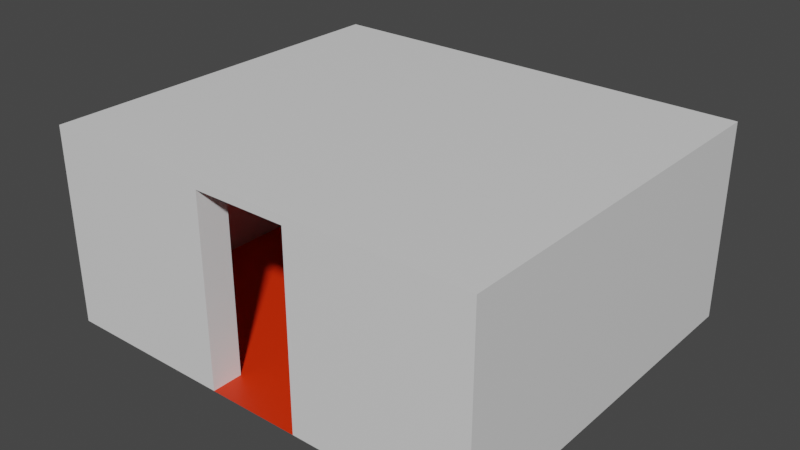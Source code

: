 # Source: FirstRoom.blend  (saved by Blender 3.2.14; exported with 4.5.12 LTS)
import bpy
from mathutils import Matrix  # noqa: F401  (used for matrix-valued properties, if any)

bpy.ops.wm.read_factory_settings(use_empty=True)
scene = bpy.context.scene
scene.name = 'Scene'

# ---- collections
col_collection = bpy.data.collections.new('Collection'); scene.collection.children.link(col_collection)

# ---- materials (node trees are filled in below, after node groups)
mat_walls = bpy.data.materials.new('Walls')
mat_walls.use_transparent_shadow = False
mat_floor = bpy.data.materials.new('Floor')
mat_floor.use_transparent_shadow = False
mat_front = bpy.data.materials.new('Front')
mat_front.use_transparent_shadow = False

# ---- material node trees
mat_walls.use_nodes = True; mat_walls.node_tree.nodes.clear()
_N = mat_walls.node_tree.nodes; _L = mat_walls.node_tree.links
n0 = _N.new('ShaderNodeBsdfPrincipled'); n0.name = 'Principled BSDF'; n0.location = (10, 300)
n0.distribution = 'GGX'
n0.subsurface_method = 'RANDOM_WALK_SKIN'
n0.inputs[3].default_value = 1.45
n0.inputs[27].default_value = (0.0, 0.0, 0.0, 1.0)
n0.inputs[28].default_value = 1.0
n1 = _N.new('ShaderNodeOutputMaterial'); n1.name = 'Material Output'; n1.location = (300, 300)
_L.new(n0.outputs[0], n1.inputs[0])
n1.is_active_output = True
mat_floor.use_nodes = True; mat_floor.node_tree.nodes.clear()
_N = mat_floor.node_tree.nodes; _L = mat_floor.node_tree.links
n0 = _N.new('ShaderNodeBsdfPrincipled'); n0.name = 'Principled BSDF'; n0.location = (10, 300)
n0.distribution = 'GGX'
n0.subsurface_method = 'RANDOM_WALK_SKIN'
n0.inputs[0].default_value = (0.8, 0.0292, 0.0, 1.0)
n0.inputs[3].default_value = 1.45
n0.inputs[27].default_value = (0.0, 0.0, 0.0, 1.0)
n0.inputs[28].default_value = 1.0
n1 = _N.new('ShaderNodeOutputMaterial'); n1.name = 'Material Output'; n1.location = (300, 300)
_L.new(n0.outputs[0], n1.inputs[0])
n1.is_active_output = True
mat_front.use_nodes = True; mat_front.node_tree.nodes.clear()
_N = mat_front.node_tree.nodes; _L = mat_front.node_tree.links
n0 = _N.new('ShaderNodeBsdfPrincipled'); n0.name = 'Principled BSDF'; n0.location = (10, 300)
n0.distribution = 'GGX'
n0.subsurface_method = 'RANDOM_WALK_SKIN'
n0.inputs[3].default_value = 1.45
n0.inputs[27].default_value = (0.0, 0.0, 0.0, 1.0)
n0.inputs[28].default_value = 1.0
n1 = _N.new('ShaderNodeOutputMaterial'); n1.name = 'Material Output'; n1.location = (300, 300)
_L.new(n0.outputs[0], n1.inputs[0])
n1.is_active_output = True

# ---- world
world_world = bpy.data.worlds.new('World'); scene.world = world_world
world_world.use_nodes = True; world_world.node_tree.nodes.clear()
_N = world_world.node_tree.nodes; _L = world_world.node_tree.links
n0 = _N.new('ShaderNodeOutputWorld'); n0.name = 'World Output'; n0.location = (300, 300)
n1 = _N.new('ShaderNodeBackground'); n1.name = 'Background'; n1.location = (10, 300)
n1.inputs[0].default_value = (0.05088, 0.05088, 0.05088, 1.0)
_L.new(n1.outputs[0], n0.inputs[0])
n0.is_active_output = True
world_world.color = (0.05088, 0.05088, 0.05088)
world_world.use_sun_shadow = False
world_world.sun_shadow_jitter_overblur = 0.0

# ---- meshes
me_cube = bpy.data.meshes.new('Cube')
me_cube.from_pydata([(2.5, -0.5596, 0.0), (2.5, -1.0, 0.0), (5.002, -0.5596, 2.7), (5.002, -0.5596, 0.0), (5.002, -1.0, 2.7), (5.002, -1.0, 0.0), (6.341, -0.5596, 2.697), (6.341, -0.5596, 0.0), (6.341, -1.0, 2.697), (6.341, -1.0, 0.0), (8.84, -0.5596, 0.0), (8.84, -1.0, 0.0), (2.5, -0.5596, 2.822), (2.5, -1.0, 2.822), (8.84, -0.5596, 2.818), (8.84, -1.0, 2.818), (2.5, 4.443, 2.822), (2.5, 4.443, 0.0), (8.84, 4.436, 0.0), (8.84, 4.436, 2.818)], [], [(8, 6, 7, 9), (5, 3, 2, 4), (4, 2, 6, 8), (11, 15, 13, 1, 5, 4, 8, 9), (3, 0, 12, 14, 10, 7, 6, 2), (15, 13, 16, 19), (16, 17, 18, 19), (11, 15, 19, 18), (1, 11, 18, 17), (17, 16, 13, 1)])
me_cube.polygons.foreach_set('material_index', [0, 0, 0, 2, 0, 0, 0, 0, 1, 0])
_uv = me_cube.uv_layers.new(name='UVMap')
_uv.uv.foreach_set('vector', [0.8557, 0.8563, 0.8236, 0.8563, 0.8236, 0.6595, 0.8557, 0.6595, 0.8236, 0.4626, 0.8557, 0.4626, 0.8557, 0.6595, 0.8236, 0.6595, 0.8878, 0.5602, 0.8557, 0.5602, 0.8557, 0.4626, 0.8878, 0.4626, 0.4118, 0.4626, 0.6174, 0.4626, 0.6177, 0.9251, 0.4118, 0.9251, 0.4118, 0.7426, 0.6088, 0.7426, 0.6085, 0.6449, 0.4118, 0.6449, 0.4118, 0.7426, 0.4118, 0.9251, 0.2059, 0.9251, 0.2062, 0.4626, 0.4118, 0.4626, 0.4118, 0.6449, 0.215, 0.6449, 0.2148, 0.7426, 0.7944, 0.0, 0.7944, 0.4626, 0.3972, 0.4626, 0.3977, 0.0, 0.2059, 0.9251, 0.0, 0.9251, 2.022e-08, 0.4626, 0.2056, 0.4626, 1.0, 0.3967, 0.7944, 0.3967, 0.7944, 0.0, 1.0, 0.0, 0.3972, 0.0, 0.3972, 0.4626, 0.0005288, 0.4626, 0.0, 0.0, 0.8236, 0.8598, 0.6177, 0.8598, 0.6177, 0.4626, 0.8236, 0.4626])
me_cube.materials.append(mat_walls)
me_cube.materials.append(mat_floor)
me_cube.materials.append(mat_front)
me_cube.use_mirror_vertex_groups = False
me_cube.update()

# ---- objects
ob_cube = bpy.data.objects.new('Cube', me_cube)

# ---- transforms, parenting, visibility, modifiers, constraints
ob_cube.location = (0.0, 0.0, 0.0)
ob_cube.lock_rotations_4d = False
ob_cube.empty_display_type = 'ARROWS'
ob_cube.lineart.crease_threshold = 0.0

# ---- collection membership
col_collection.objects.link(ob_cube)

# ---- scene / render settings (as saved in the file)
scene.frame_start = 1; scene.frame_end = 250; scene.frame_set(1)
scene.render.engine = 'BLENDER_EEVEE_NEXT'
scene.cycles.sampling_pattern = 'TABULATED_SOBOL'
scene.cycles.use_light_tree = False
scene.view_settings.view_transform = 'Filmic'
bpy.context.view_layer.update()

# ---- added for rendering (the .blend has no active camera and no usable light): camera, sun
cam_auto = bpy.data.cameras.new('AutoCamera')
cam_auto.lens = 50.0
cam_auto.sensor_width = 36.0
cam_auto.clip_end = 1000.0
ob_auto_camera = bpy.data.objects.new('AutoCamera', cam_auto)
scene.collection.objects.link(ob_auto_camera)
ob_auto_camera.location = (13.8301, -8.07034, 7.93894)
ob_auto_camera.rotation_euler = (1.09748, -7.21219e-08, 0.694738)
scene.camera = ob_auto_camera
light_auto_sun = bpy.data.lights.new('AutoSun', 'SUN')
light_auto_sun.energy = 3.0
light_auto_sun.angle = 0.0523599
ob_auto_sun = bpy.data.objects.new('AutoSun', light_auto_sun)
scene.collection.objects.link(ob_auto_sun)
ob_auto_sun.rotation_euler = (0.872665, 0.174533, 0.523599)
bpy.context.view_layer.update()
